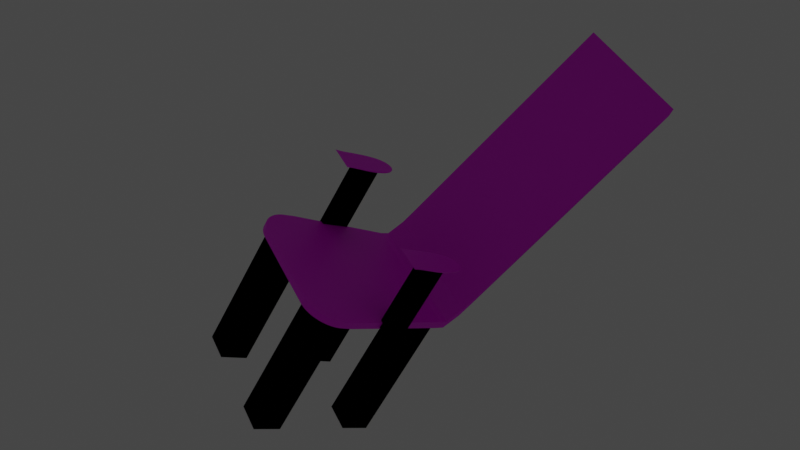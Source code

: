# Source: silla.blend  (saved by Blender 2.90.8; exported with 4.5.12 LTS)
import bpy
from mathutils import Matrix  # noqa: F401  (used for matrix-valued properties, if any)

bpy.ops.wm.read_factory_settings(use_empty=True)
scene = bpy.context.scene
scene.name = 'Scene'

# ---- collections
col_collection = bpy.data.collections.new('Collection'); scene.collection.children.link(col_collection)

# ---- images (referenced by path relative to the original .blend; pixels are not part of the script)
import os
ASSET_DIR = os.environ.get("B2B_ASSET_DIR", "")  # directory of the original .blend (textures are referenced by path, not embedded)
HERE = os.path.dirname(os.path.abspath(__file__))  # packed textures are extracted next to this script under _unpacked/

def load_image(name, relpath, width, height, colorspace="sRGB"):
    """Load a texture the original file referenced (path relative to the .blend, or extracted next to this script)."""
    p = next((c for c in (os.path.join(HERE, relpath), os.path.join(ASSET_DIR, relpath)) if relpath and os.path.exists(c)), "")
    if p:
        img = bpy.data.images.load(p, check_existing=True)
        img.name = name
    else:  # same state as the original file: an image datablock whose file is absent (Cycles renders it pink)
        img = bpy.data.images.new(name, width, height)
        img.source = "FILE"
        img.filepath = "//" + (relpath or name)
    img.colorspace_settings.name = colorspace
    return img
img_wood_tiles_003_basecolor_jpg = load_image('Wood_Tiles_003_basecolor.jpg', 'Wood_Tiles_003_basecolor.jpg', 1024, 1024, 'sRGB')
img_plastic_grill_001_ambientocclusion_jpg = load_image('Plastic_Grill_001_ambientOcclusion.jpg', 'Plastic_Grill_001_ambientOcclusion.jpg', 1024, 1024, 'sRGB')
img_wood_tiles_003_basecolor_jpg_001 = load_image('Wood_Tiles_003_basecolor.jpg.001', 'Wood_Tiles_003_basecolor.jpg', 1024, 1024, 'sRGB')
img_wood_tiles_003_basecolor_jpg_002 = load_image('Wood_Tiles_003_basecolor.jpg.002', 'Wood_Tiles_003_basecolor.jpg', 1024, 1024, 'sRGB')
img_wood_tiles_003_basecolor_jpg_003 = load_image('Wood_Tiles_003_basecolor.jpg.003', 'Wood_Tiles_003_basecolor.jpg', 1024, 1024, 'sRGB')
img_leather_weave_002_basecolor_jpg = load_image('Leather_weave_002_basecolor.jpg', 'Leather_weave_002_basecolor.jpg', 1024, 1024, 'sRGB')

# ---- materials (node trees are filled in below, after node groups)
mat_material_004 = bpy.data.materials.new('Material.004')
mat_material_004.use_transparent_shadow = False
mat_material_009 = bpy.data.materials.new('Material.009')
mat_material_009.use_transparent_shadow = False
mat_material_010 = bpy.data.materials.new('Material.010')
mat_material_010.use_transparent_shadow = False
mat_material_011 = bpy.data.materials.new('Material.011')
mat_material_011.use_transparent_shadow = False
mat_material_008 = bpy.data.materials.new('Material.008')
mat_material_008.use_transparent_shadow = False
mat_material_005 = bpy.data.materials.new('Material.005')
mat_material_005.use_transparent_shadow = False
mat_material_006 = bpy.data.materials.new('Material.006')
mat_material_006.use_transparent_shadow = False
mat_material_007 = bpy.data.materials.new('Material.007')
mat_material_007.use_transparent_shadow = False
mat_piel_001 = bpy.data.materials.new('piel.001')
mat_piel_001.use_transparent_shadow = False

# ---- material node trees
mat_material_004.use_nodes = True; mat_material_004.node_tree.nodes.clear()
_N = mat_material_004.node_tree.nodes; _L = mat_material_004.node_tree.links
n0 = _N.new('ShaderNodeBsdfPrincipled'); n0.name = 'Principled BSDF'; n0.location = (10, 300)
n0.distribution = 'GGX'
n0.subsurface_method = 'BURLEY'
n0.inputs[3].default_value = 1.45
n0.inputs[27].default_value = (0.0, 0.0, 0.0, 1.0)
n0.inputs[28].default_value = 1.0
n1 = _N.new('ShaderNodeOutputMaterial'); n1.name = 'Material Output'; n1.location = (300, 300)
n2 = _N.new('ShaderNodeTexImage'); n2.name = 'Image Texture'; n2.location = (-280, 280)
n2.image = img_wood_tiles_003_basecolor_jpg
_L.new(n0.outputs[0], n1.inputs[0])
_L.new(n2.outputs[0], n0.inputs[0])
n1.is_active_output = True
mat_material_009.use_nodes = True; mat_material_009.node_tree.nodes.clear()
_N = mat_material_009.node_tree.nodes; _L = mat_material_009.node_tree.links
n0 = _N.new('ShaderNodeBsdfPrincipled'); n0.name = 'Principled BSDF'; n0.location = (10, 300)
n0.distribution = 'GGX'
n0.subsurface_method = 'BURLEY'
n0.inputs[3].default_value = 1.45
n0.inputs[27].default_value = (0.0, 0.0, 0.0, 1.0)
n0.inputs[28].default_value = 1.0
n1 = _N.new('ShaderNodeOutputMaterial'); n1.name = 'Material Output'; n1.location = (300, 300)
n2 = _N.new('ShaderNodeTexImage'); n2.name = 'Image Texture'; n2.location = (-280, 280)
n2.image = img_plastic_grill_001_ambientocclusion_jpg
_L.new(n0.outputs[0], n1.inputs[0])
_L.new(n2.outputs[0], n0.inputs[0])
n1.is_active_output = True
mat_material_010.use_nodes = True; mat_material_010.node_tree.nodes.clear()
_N = mat_material_010.node_tree.nodes; _L = mat_material_010.node_tree.links
n0 = _N.new('ShaderNodeBsdfPrincipled'); n0.name = 'Principled BSDF'; n0.location = (10, 300)
n0.distribution = 'GGX'
n0.subsurface_method = 'BURLEY'
n0.inputs[3].default_value = 1.45
n0.inputs[27].default_value = (0.0, 0.0, 0.0, 1.0)
n0.inputs[28].default_value = 1.0
n1 = _N.new('ShaderNodeOutputMaterial'); n1.name = 'Material Output'; n1.location = (300, 300)
n2 = _N.new('ShaderNodeTexImage'); n2.name = 'Image Texture'; n2.location = (-280, 280)
n2.image = img_plastic_grill_001_ambientocclusion_jpg
_L.new(n0.outputs[0], n1.inputs[0])
_L.new(n2.outputs[0], n0.inputs[0])
n1.is_active_output = True
mat_material_011.use_nodes = True; mat_material_011.node_tree.nodes.clear()
_N = mat_material_011.node_tree.nodes; _L = mat_material_011.node_tree.links
n0 = _N.new('ShaderNodeBsdfPrincipled'); n0.name = 'Principled BSDF'; n0.location = (10, 300)
n0.distribution = 'GGX'
n0.subsurface_method = 'BURLEY'
n0.inputs[3].default_value = 1.45
n0.inputs[27].default_value = (0.0, 0.0, 0.0, 1.0)
n0.inputs[28].default_value = 1.0
n1 = _N.new('ShaderNodeOutputMaterial'); n1.name = 'Material Output'; n1.location = (300, 300)
n2 = _N.new('ShaderNodeTexImage'); n2.name = 'Image Texture'; n2.location = (-280, 280)
n2.image = img_plastic_grill_001_ambientocclusion_jpg
_L.new(n0.outputs[0], n1.inputs[0])
_L.new(n2.outputs[0], n0.inputs[0])
n1.is_active_output = True
mat_material_008.use_nodes = True; mat_material_008.node_tree.nodes.clear()
_N = mat_material_008.node_tree.nodes; _L = mat_material_008.node_tree.links
n0 = _N.new('ShaderNodeBsdfPrincipled'); n0.name = 'Principled BSDF'; n0.location = (10, 300)
n0.distribution = 'GGX'
n0.subsurface_method = 'BURLEY'
n0.inputs[3].default_value = 1.45
n0.inputs[27].default_value = (0.0, 0.0, 0.0, 1.0)
n0.inputs[28].default_value = 1.0
n1 = _N.new('ShaderNodeOutputMaterial'); n1.name = 'Material Output'; n1.location = (300, 300)
n2 = _N.new('ShaderNodeTexImage'); n2.name = 'Image Texture'; n2.location = (-280, 280)
n2.image = img_plastic_grill_001_ambientocclusion_jpg
_L.new(n0.outputs[0], n1.inputs[0])
_L.new(n2.outputs[0], n0.inputs[0])
n1.is_active_output = True
mat_material_005.use_nodes = True; mat_material_005.node_tree.nodes.clear()
_N = mat_material_005.node_tree.nodes; _L = mat_material_005.node_tree.links
n0 = _N.new('ShaderNodeBsdfPrincipled'); n0.name = 'Principled BSDF'; n0.location = (10, 300)
n0.distribution = 'GGX'
n0.subsurface_method = 'BURLEY'
n0.inputs[3].default_value = 1.45
n0.inputs[27].default_value = (0.0, 0.0, 0.0, 1.0)
n0.inputs[28].default_value = 1.0
n1 = _N.new('ShaderNodeOutputMaterial'); n1.name = 'Material Output'; n1.location = (300, 300)
n2 = _N.new('ShaderNodeTexImage'); n2.name = 'Image Texture'; n2.location = (-280, 280)
n2.image = img_wood_tiles_003_basecolor_jpg_001
_L.new(n0.outputs[0], n1.inputs[0])
_L.new(n2.outputs[0], n0.inputs[0])
n1.is_active_output = True
mat_material_006.use_nodes = True; mat_material_006.node_tree.nodes.clear()
_N = mat_material_006.node_tree.nodes; _L = mat_material_006.node_tree.links
n0 = _N.new('ShaderNodeBsdfPrincipled'); n0.name = 'Principled BSDF'; n0.location = (10, 300)
n0.distribution = 'GGX'
n0.subsurface_method = 'BURLEY'
n0.inputs[3].default_value = 1.45
n0.inputs[27].default_value = (0.0, 0.0, 0.0, 1.0)
n0.inputs[28].default_value = 1.0
n1 = _N.new('ShaderNodeOutputMaterial'); n1.name = 'Material Output'; n1.location = (300, 300)
n2 = _N.new('ShaderNodeTexImage'); n2.name = 'Image Texture'; n2.location = (-280, 280)
n2.image = img_wood_tiles_003_basecolor_jpg_002
_L.new(n0.outputs[0], n1.inputs[0])
_L.new(n2.outputs[0], n0.inputs[0])
n1.is_active_output = True
mat_material_007.use_nodes = True; mat_material_007.node_tree.nodes.clear()
_N = mat_material_007.node_tree.nodes; _L = mat_material_007.node_tree.links
n0 = _N.new('ShaderNodeBsdfPrincipled'); n0.name = 'Principled BSDF'; n0.location = (10, 300)
n0.distribution = 'GGX'
n0.subsurface_method = 'BURLEY'
n0.inputs[3].default_value = 1.45
n0.inputs[27].default_value = (0.0, 0.0, 0.0, 1.0)
n0.inputs[28].default_value = 1.0
n1 = _N.new('ShaderNodeOutputMaterial'); n1.name = 'Material Output'; n1.location = (300, 300)
n2 = _N.new('ShaderNodeTexImage'); n2.name = 'Image Texture'; n2.location = (-280, 280)
n2.image = img_wood_tiles_003_basecolor_jpg_003
_L.new(n0.outputs[0], n1.inputs[0])
_L.new(n2.outputs[0], n0.inputs[0])
n1.is_active_output = True
mat_piel_001.use_nodes = True; mat_piel_001.node_tree.nodes.clear()
_N = mat_piel_001.node_tree.nodes; _L = mat_piel_001.node_tree.links
n0 = _N.new('ShaderNodeBsdfPrincipled'); n0.name = 'Principled BSDF'; n0.location = (10, 300)
n0.distribution = 'GGX'
n0.subsurface_method = 'BURLEY'
n0.inputs[3].default_value = 1.45
n0.inputs[27].default_value = (0.0, 0.0, 0.0, 1.0)
n0.inputs[28].default_value = 1.0
n1 = _N.new('ShaderNodeOutputMaterial'); n1.name = 'Material Output'; n1.location = (300, 300)
n2 = _N.new('ShaderNodeTexImage'); n2.name = 'Image Texture'; n2.location = (-280, 280)
n2.image = img_leather_weave_002_basecolor_jpg
_L.new(n0.outputs[0], n1.inputs[0])
_L.new(n2.outputs[0], n0.inputs[0])
n1.is_active_output = True

# ---- world
world_world = bpy.data.worlds.new('World'); scene.world = world_world
world_world.use_nodes = True; world_world.node_tree.nodes.clear()
_N = world_world.node_tree.nodes; _L = world_world.node_tree.links
n0 = _N.new('ShaderNodeOutputWorld'); n0.name = 'World Output'; n0.location = (300, 300)
n1 = _N.new('ShaderNodeBackground'); n1.name = 'Background'; n1.location = (10, 300)
n1.inputs[0].default_value = (0.05088, 0.05088, 0.05088, 1.0)
_L.new(n1.outputs[0], n0.inputs[0])
n0.is_active_output = True
world_world.color = (0.05088, 0.05088, 0.05088)
world_world.use_sun_shadow = False
world_world.sun_shadow_jitter_overblur = 0.0

# ---- cameras
cam_camera = bpy.data.cameras.new('Camera')
cam_camera.clip_end = 100.0
cam_camera.ortho_scale = 7.314

# ---- lights
light_light = bpy.data.lights.new('Light', 'POINT')
light_light.transmission_factor = 0.0
light_light.energy = 1000.0
light_light.shadow_soft_size = 0.1
light_light.shadow_maximum_resolution = 0.006
light_light.use_absolute_resolution = True

# ---- meshes
me_cube_001 = bpy.data.meshes.new('Cube.001')
me_cube_001.from_pydata([(-1.0, -1.0, -5.001), (-1.0, -1.0, 4.159), (-1.0, 1.0, -5.001), (-1.0, 1.0, 4.159), (1.0, -1.0, -5.001), (1.0, -1.0, 4.159), (1.0, 1.0, -5.001), (1.0, 1.0, 4.159), (-1.0, 1.0, -5.001), (-1.0, -1.0, -5.001), (-1.0, -1.0, 4.159), (-1.0, 1.0, 4.159), (1.0, 1.0, -5.001), (1.0, 1.0, 4.159), (1.0, -1.0, -5.001), (1.0, -1.0, 4.159), (-1.0, 1.0, -5.001), (-1.0, -1.0, -5.001), (-1.0, -1.0, 4.159), (-1.0, 1.0, 4.159), (1.0, 1.0, -5.001), (1.0, 1.0, 4.159), (1.0, 1.0, -5.001), (1.0, 1.0, 4.159), (-1.0, 1.0, -5.001), (-1.0, -1.0, -5.001), (-1.0, -1.0, 4.159), (-1.0, 1.0, 4.159), (1.0, 1.0, -5.001), (1.0, 1.0, 4.159), (-1.0, -1.0, 4.159), (-1.0, 1.0, 4.159), (1.0, 1.0, 4.159), (1.0, -1.0, 4.159)], [], [(0, 2, 3, 1), (2, 6, 7, 3), (6, 4, 5, 7), (4, 0, 1, 5), (2, 0, 4, 6), (7, 5, 1, 3), (9, 8, 11, 10), (8, 12, 13, 11), (12, 14, 15, 13), (14, 9, 10, 15), (8, 9, 14, 12), (13, 15, 10, 11), (17, 18, 19, 16), (16, 19, 21, 20), (20, 21, 29, 28), (18, 17, 25, 26), (21, 19, 27, 29), (17, 16, 24, 25), (21, 20, 22, 23), (29, 27, 31, 32), (16, 20, 28, 24), (19, 18, 26, 27), (32, 31, 30, 33), (27, 26, 30, 31)])
_uv = me_cube_001.uv_layers.new(name='UVMap')
_uv.uv.foreach_set('vector', [0.3335, -0.1661, 0.3335, 0.1669, 0.6665, 0.1669, 0.6665, -0.1661, 0.3335, 0.1669, 0.3335, 0.5, 0.6665, 0.5, 0.6665, 0.1669, 0.3335, 0.5, 0.3335, 0.8331, 0.6665, 0.8331, 0.6665, 0.5, 0.3335, 0.8331, 0.3335, 1.166, 0.6665, 1.166, 0.6665, 0.8331, 0.000405, 0.5, 0.000405, 0.8331, 0.3335, 0.8331, 0.3335, 0.5, 0.6665, 0.5, 0.6665, 0.8331, 0.9996, 0.8331, 0.9996, 0.5, 0.2026, -0.6896, 0.2026, -0.09478, 0.7974, -0.09478, 0.7974, -0.6896, 0.2026, -0.09478, 0.2026, 0.5, 0.7974, 0.5, 0.7974, -0.09478, 0.2026, 0.5, 0.2026, 1.095, 0.7974, 1.095, 0.7974, 0.5, 0.2026, 1.095, 0.2026, 1.69, 0.7974, 1.69, 0.7974, 1.095, -0.3922, 0.5, -0.3922, 1.095, 0.2026, 1.095, 0.2026, 0.5, 0.7974, 0.5, 0.7974, 1.095, 1.392, 1.095, 1.392, 0.5, 0.2026, -0.6896, 0.7974, -0.6896, 0.7974, -0.09478, 0.2026, -0.09478, 0.2026, -0.09478, 0.7974, -0.09478, 0.7974, 0.5, 0.2026, 0.5, 0.2026, 0.5, 0.7974, 0.5, 0.7974, 0.5, 0.2026, 0.5, 0.7974, -0.6896, 0.2026, -0.6896, 0.2026, -0.6896, 0.7974, -0.6896, 0.7974, 0.5, 0.7974, -0.09478, 0.7974, -0.09478, 0.7974, 0.5, 0.2026, -0.6896, 0.2026, -0.09478, 0.2026, -0.09478, 0.2026, -0.6896, 0.7974, 0.5, 0.2026, 0.5, 0.2026, 0.5, 0.7974, 0.5, 0.7974, 0.5, 0.7974, -0.09478, 0.7974, -0.09478, 0.7974, 0.5, 0.2026, -0.09478, 0.2026, 0.5, 0.2026, 0.5, 0.2026, -0.09478, 0.7974, -0.09478, 0.7974, -0.6896, 0.7974, -0.6896, 0.7974, -0.09478, 0.7974, 0.5, 1.392, 0.5, 1.392, 1.095, 0.7974, 1.095, 0.7974, -0.09478, 0.7974, -0.6896, 0.7974, -0.6896, 0.7974, -0.09478])
me_cube_001.materials.append(mat_material_004)
me_cube_001.use_remesh_fix_poles = True
me_cube_001.use_remesh_preserve_attributes = False
me_cube_001.use_mirror_vertex_groups = False
me_cube_001.update()
me_cube_004 = bpy.data.meshes.new('Cube.004')
me_cube_004.from_pydata([(-1.0, -1.0, -1.0), (-1.0, -1.0, 1.0), (-1.0, 1.0, -1.0), (-1.0, 1.0, 1.0), (1.0, -1.0, -1.0), (1.0, -1.0, 1.0), (1.0, 1.0, -1.0), (1.0, 1.0, 1.0), (-1.0, -1.0, 1.0), (-1.0, 1.0, 1.0), (1.0, 1.0, 1.0), (1.0, -1.0, 1.0), (1.0, -1.0, 4.379), (1.0, 1.0, 4.379), (-1.0, 1.0, 4.379), (-1.0, -1.0, 4.379), (-1.0, -1.0, 1.0), (-1.0, 1.0, 1.0), (1.0, 1.0, 1.0), (1.0, -1.0, 1.0), (1.0, -1.0, 4.379), (-1.0, -1.0, 4.379), (1.0, 1.0, 4.379), (-1.0, 1.0, 4.379), (-1.0, 1.0, -1.0), (-1.0, -1.0, -1.0), (-1.0, -1.0, 1.0), (-1.0, 1.0, 1.0), (1.0, 1.0, -1.0), (1.0, 1.0, 1.0), (1.0, -1.0, -1.0), (1.0, -1.0, 1.0), (-1.0, -1.0, 1.0), (-1.0, 1.0, 1.0), (1.0, 1.0, 1.0), (1.0, -1.0, 1.0), (1.0, -1.0, 4.379), (-1.0, -1.0, 4.379), (1.0, 1.0, 4.379), (-1.0, 1.0, 4.379), (-1.0, -1.0, 1.0), (-1.0, 1.0, 1.0), (1.0, 1.0, 1.0), (1.0, -1.0, 1.0), (1.0, -1.0, 4.379), (-1.0, -1.0, 4.379), (1.0, 1.0, 4.379), (-1.0, 1.0, 4.379)], [], [(0, 2, 3, 1), (2, 6, 7, 3), (6, 4, 5, 7), (4, 0, 1, 5), (2, 0, 4, 6), (7, 10, 9, 3), (18, 17, 16, 19), (5, 11, 10, 7), (3, 9, 8, 1), (1, 8, 11, 5), (15, 21, 20, 12), (16, 15, 12, 19), (18, 13, 14, 17), (19, 12, 13, 18), (17, 14, 15, 16), (22, 20, 21, 23), (14, 23, 21, 15), (12, 20, 22, 13), (13, 22, 23, 14), (25, 26, 27, 24), (24, 27, 29, 28), (28, 29, 31, 30), (30, 31, 26, 25), (24, 28, 30, 25), (29, 27, 33, 34), (42, 43, 40, 41), (31, 29, 34, 35), (27, 26, 32, 33), (26, 31, 35, 32), (37, 36, 44, 45), (40, 43, 36, 37), (42, 41, 39, 38), (43, 42, 38, 36), (41, 40, 37, 39), (46, 47, 45, 44), (39, 37, 45, 47), (36, 38, 46, 44), (38, 39, 47, 46), (10, 11, 35, 34), (8, 9, 33, 32), (11, 8, 32, 35), (9, 10, 34, 33)])
_uv = me_cube_004.uv_layers.new(name='UVMap')
_uv.uv.foreach_set('vector', [0.375, 0.0, 0.375, 0.25, 0.625, 0.25, 0.625, 0.0, 0.375, 0.25, 0.375, 0.5, 0.625, 0.5, 0.625, 0.25, 0.375, 0.5, 0.375, 0.75, 0.625, 0.75, 0.625, 0.5, 0.375, 0.75, 0.375, 1.0, 0.625, 1.0, 0.625, 0.75, 0.125, 0.5, 0.125, 0.75, 0.375, 0.75, 0.375, 0.5, 0.625, 0.5, 0.625, 0.5, 0.625, 0.25, 0.625, 0.25, 0.625, 0.5, 0.875, 0.5, 0.875, 0.75, 0.625, 0.75, 0.625, 0.75, 0.625, 0.75, 0.625, 0.5, 0.625, 0.5, 0.625, 0.25, 0.625, 0.25, 0.625, 0.0, 0.625, 0.0, 0.625, 1.0, 0.625, 1.0, 0.625, 0.75, 0.625, 0.75, 0.875, 0.75, 0.875, 0.75, 0.625, 0.75, 0.625, 0.75, 0.875, 0.75, 0.875, 0.75, 0.625, 0.75, 0.625, 0.75, 0.625, 0.5, 0.625, 0.5, 0.875, 0.5, 0.875, 0.5, 0.625, 0.75, 0.625, 0.75, 0.625, 0.5, 0.625, 0.5, 0.875, 0.5, 0.875, 0.5, 0.875, 0.75, 0.875, 0.75, 0.625, 0.5, 0.625, 0.75, 0.875, 0.75, 0.875, 0.5, 0.875, 0.5, 0.875, 0.5, 0.875, 0.75, 0.875, 0.75, 0.625, 0.75, 0.625, 0.75, 0.625, 0.5, 0.625, 0.5, 0.625, 0.5, 0.625, 0.5, 0.875, 0.5, 0.875, 0.5, 0.375, 0.0, 0.625, 0.0, 0.625, 0.25, 0.375, 0.25, 0.375, 0.25, 0.625, 0.25, 0.625, 0.5, 0.375, 0.5, 0.375, 0.5, 0.625, 0.5, 0.625, 0.75, 0.375, 0.75, 0.375, 0.75, 0.625, 0.75, 0.625, 1.0, 0.375, 1.0, 0.125, 0.5, 0.375, 0.5, 0.375, 0.75, 0.125, 0.75, 0.625, 0.5, 0.625, 0.25, 0.625, 0.25, 0.625, 0.5, 0.625, 0.5, 0.625, 0.75, 0.875, 0.75, 0.875, 0.5, 0.625, 0.75, 0.625, 0.5, 0.625, 0.5, 0.625, 0.75, 0.625, 0.25, 0.625, 0.0, 0.625, 0.0, 0.625, 0.25, 0.625, 1.0, 0.625, 0.75, 0.625, 0.75, 0.625, 1.0, 0.875, 0.75, 0.625, 0.75, 0.625, 0.75, 0.875, 0.75, 0.875, 0.75, 0.625, 0.75, 0.625, 0.75, 0.875, 0.75, 0.625, 0.5, 0.875, 0.5, 0.875, 0.5, 0.625, 0.5, 0.625, 0.75, 0.625, 0.5, 0.625, 0.5, 0.625, 0.75, 0.875, 0.5, 0.875, 0.75, 0.875, 0.75, 0.875, 0.5, 0.625, 0.5, 0.875, 0.5, 0.875, 0.75, 0.625, 0.75, 0.875, 0.5, 0.875, 0.75, 0.875, 0.75, 0.875, 0.5, 0.625, 0.75, 0.625, 0.5, 0.625, 0.5, 0.625, 0.75, 0.625, 0.5, 0.875, 0.5, 0.875, 0.5, 0.625, 0.5, 0.625, 0.5, 0.625, 0.75, 0.625, 0.75, 0.625, 0.5, 0.625, 0.0, 0.625, 0.25, 0.625, 0.25, 0.625, 0.0, 0.625, 0.75, 0.625, 1.0, 0.625, 1.0, 0.625, 0.75, 0.625, 0.25, 0.625, 0.5, 0.625, 0.5, 0.625, 0.25])
me_cube_004.materials.append(mat_material_009)
me_cube_004.use_remesh_fix_poles = True
me_cube_004.use_remesh_preserve_attributes = False
me_cube_004.use_mirror_vertex_groups = False
me_cube_004.update()
me_cube_006 = bpy.data.meshes.new('Cube.006')
me_cube_006.from_pydata([(-1.0, -1.0, -1.0), (-1.0, -1.0, 1.0), (-1.0, 1.0, -1.0), (-1.0, 1.0, 1.0), (1.0, -1.0, -1.0), (1.0, -1.0, 1.0), (1.0, 1.0, -1.0), (1.0, 1.0, 1.0), (-1.0, -1.0, 1.0), (-1.0, 1.0, 1.0), (1.0, 1.0, 1.0), (1.0, -1.0, 1.0), (1.0, -1.0, 4.379), (1.0, 1.0, 4.379), (-1.0, 1.0, 4.379), (-1.0, -1.0, 4.379), (-1.0, -1.0, 1.0), (-1.0, 1.0, 1.0), (1.0, 1.0, 1.0), (1.0, -1.0, 1.0), (1.0, -1.0, 4.379), (-1.0, -1.0, 4.379), (1.0, 1.0, 4.379), (-1.0, 1.0, 4.379), (-1.0, 1.0, -1.0), (-1.0, -1.0, -1.0), (-1.0, -1.0, 1.0), (-1.0, 1.0, 1.0), (1.0, 1.0, -1.0), (1.0, 1.0, 1.0), (1.0, -1.0, -1.0), (1.0, -1.0, 1.0), (-1.0, -1.0, 1.0), (-1.0, 1.0, 1.0), (1.0, 1.0, 1.0), (1.0, -1.0, 1.0), (1.0, -1.0, 4.379), (-1.0, -1.0, 4.379), (1.0, 1.0, 4.379), (-1.0, 1.0, 4.379), (-1.0, -1.0, 1.0), (-1.0, 1.0, 1.0), (1.0, 1.0, 1.0), (1.0, -1.0, 1.0), (1.0, -1.0, 4.379), (-1.0, -1.0, 4.379), (1.0, 1.0, 4.379), (-1.0, 1.0, 4.379)], [], [(0, 2, 3, 1), (2, 6, 7, 3), (6, 4, 5, 7), (4, 0, 1, 5), (2, 0, 4, 6), (7, 10, 9, 3), (18, 17, 16, 19), (5, 11, 10, 7), (3, 9, 8, 1), (1, 8, 11, 5), (15, 21, 20, 12), (16, 15, 12, 19), (18, 13, 14, 17), (19, 12, 13, 18), (17, 14, 15, 16), (22, 20, 21, 23), (14, 23, 21, 15), (12, 20, 22, 13), (13, 22, 23, 14), (25, 26, 27, 24), (24, 27, 29, 28), (28, 29, 31, 30), (30, 31, 26, 25), (24, 28, 30, 25), (29, 27, 33, 34), (42, 43, 40, 41), (31, 29, 34, 35), (27, 26, 32, 33), (26, 31, 35, 32), (37, 36, 44, 45), (40, 43, 36, 37), (42, 41, 39, 38), (43, 42, 38, 36), (41, 40, 37, 39), (46, 47, 45, 44), (39, 37, 45, 47), (36, 38, 46, 44), (38, 39, 47, 46), (10, 11, 35, 34), (8, 9, 33, 32), (11, 8, 32, 35), (9, 10, 34, 33)])
_uv = me_cube_006.uv_layers.new(name='UVMap')
_uv.uv.foreach_set('vector', [0.375, 0.0, 0.375, 0.25, 0.625, 0.25, 0.625, 0.0, 0.375, 0.25, 0.375, 0.5, 0.625, 0.5, 0.625, 0.25, 0.375, 0.5, 0.375, 0.75, 0.625, 0.75, 0.625, 0.5, 0.375, 0.75, 0.375, 1.0, 0.625, 1.0, 0.625, 0.75, 0.125, 0.5, 0.125, 0.75, 0.375, 0.75, 0.375, 0.5, 0.625, 0.5, 0.625, 0.5, 0.625, 0.25, 0.625, 0.25, 0.625, 0.5, 0.875, 0.5, 0.875, 0.75, 0.625, 0.75, 0.625, 0.75, 0.625, 0.75, 0.625, 0.5, 0.625, 0.5, 0.625, 0.25, 0.625, 0.25, 0.625, 0.0, 0.625, 0.0, 0.625, 1.0, 0.625, 1.0, 0.625, 0.75, 0.625, 0.75, 0.875, 0.75, 0.875, 0.75, 0.625, 0.75, 0.625, 0.75, 0.875, 0.75, 0.875, 0.75, 0.625, 0.75, 0.625, 0.75, 0.625, 0.5, 0.625, 0.5, 0.875, 0.5, 0.875, 0.5, 0.625, 0.75, 0.625, 0.75, 0.625, 0.5, 0.625, 0.5, 0.875, 0.5, 0.875, 0.5, 0.875, 0.75, 0.875, 0.75, 0.625, 0.5, 0.625, 0.75, 0.875, 0.75, 0.875, 0.5, 0.875, 0.5, 0.875, 0.5, 0.875, 0.75, 0.875, 0.75, 0.625, 0.75, 0.625, 0.75, 0.625, 0.5, 0.625, 0.5, 0.625, 0.5, 0.625, 0.5, 0.875, 0.5, 0.875, 0.5, 0.375, 0.0, 0.625, 0.0, 0.625, 0.25, 0.375, 0.25, 0.375, 0.25, 0.625, 0.25, 0.625, 0.5, 0.375, 0.5, 0.375, 0.5, 0.625, 0.5, 0.625, 0.75, 0.375, 0.75, 0.375, 0.75, 0.625, 0.75, 0.625, 1.0, 0.375, 1.0, 0.125, 0.5, 0.375, 0.5, 0.375, 0.75, 0.125, 0.75, 0.625, 0.5, 0.625, 0.25, 0.625, 0.25, 0.625, 0.5, 0.625, 0.5, 0.625, 0.75, 0.875, 0.75, 0.875, 0.5, 0.625, 0.75, 0.625, 0.5, 0.625, 0.5, 0.625, 0.75, 0.625, 0.25, 0.625, 0.0, 0.625, 0.0, 0.625, 0.25, 0.625, 1.0, 0.625, 0.75, 0.625, 0.75, 0.625, 1.0, 0.875, 0.75, 0.625, 0.75, 0.625, 0.75, 0.875, 0.75, 0.875, 0.75, 0.625, 0.75, 0.625, 0.75, 0.875, 0.75, 0.625, 0.5, 0.875, 0.5, 0.875, 0.5, 0.625, 0.5, 0.625, 0.75, 0.625, 0.5, 0.625, 0.5, 0.625, 0.75, 0.875, 0.5, 0.875, 0.75, 0.875, 0.75, 0.875, 0.5, 0.625, 0.5, 0.875, 0.5, 0.875, 0.75, 0.625, 0.75, 0.875, 0.5, 0.875, 0.75, 0.875, 0.75, 0.875, 0.5, 0.625, 0.75, 0.625, 0.5, 0.625, 0.5, 0.625, 0.75, 0.625, 0.5, 0.875, 0.5, 0.875, 0.5, 0.625, 0.5, 0.625, 0.5, 0.625, 0.75, 0.625, 0.75, 0.625, 0.5, 0.625, 0.0, 0.625, 0.25, 0.625, 0.25, 0.625, 0.0, 0.625, 0.75, 0.625, 1.0, 0.625, 1.0, 0.625, 0.75, 0.625, 0.25, 0.625, 0.5, 0.625, 0.5, 0.625, 0.25])
me_cube_006.materials.append(mat_material_010)
me_cube_006.use_remesh_fix_poles = True
me_cube_006.use_remesh_preserve_attributes = False
me_cube_006.use_mirror_vertex_groups = False
me_cube_006.update()
me_cube_007 = bpy.data.meshes.new('Cube.007')
me_cube_007.from_pydata([(-1.0, -2.018, 0.2585), (-1.0, -2.018, 0.4966), (-1.0, 2.357, 0.2585), (-1.0, 2.357, 0.4966), (1.0, -2.018, 0.2585), (1.0, -2.018, 0.4966), (1.0, 2.357, 0.2585), (1.0, 2.357, 0.4966), (-1.0, -2.018, 0.4966), (1.0, -2.018, 0.4966), (-1.0, -2.018, 0.4966), (-1.0, 2.357, 0.4966), (1.0, 2.357, 0.4966), (1.0, -2.018, 0.4966)], [], [(0, 1, 3, 2), (2, 3, 7, 6), (6, 7, 5, 4), (4, 5, 1, 0), (2, 6, 4, 0), (3, 1, 10, 11), (5, 1, 8, 9), (12, 11, 10, 13), (1, 5, 13, 10), (7, 3, 11, 12), (5, 7, 12, 13)])
_uv = me_cube_007.uv_layers.new(name='UVMap')
_uv.uv.foreach_set('vector', [0.375, 0.0, 0.625, 0.0, 0.625, 0.25, 0.375, 0.25, 0.375, 0.25, 0.625, 0.25, 0.625, 0.5, 0.375, 0.5, 0.375, 0.5, 0.625, 0.5, 0.625, 0.75, 0.375, 0.75, 0.375, 0.75, 0.625, 0.75, 0.625, 1.0, 0.375, 1.0, 0.125, 0.5, 0.375, 0.5, 0.375, 0.75, 0.125, 0.75, 0.625, 0.25, 0.625, 0.0, 0.625, 0.0, 0.625, 0.25, 0.625, 0.75, 0.625, 1.0, 0.625, 1.0, 0.625, 0.75, 0.625, 0.5, 0.875, 0.5, 0.875, 0.75, 0.625, 0.75, 0.625, 1.0, 0.625, 0.75, 0.625, 0.75, 0.625, 1.0, 0.625, 0.5, 0.625, 0.25, 0.625, 0.25, 0.625, 0.5, 0.625, 0.75, 0.625, 0.5, 0.625, 0.5, 0.625, 0.75])
me_cube_007.materials.append(mat_material_011)
me_cube_007.use_remesh_fix_poles = True
me_cube_007.use_remesh_preserve_attributes = False
me_cube_007.use_mirror_vertex_groups = False
me_cube_007.update()
me_cube_009 = bpy.data.meshes.new('Cube.009')
me_cube_009.from_pydata([(-1.0, -2.018, 0.2585), (-1.0, -2.018, 0.4966), (-1.0, 2.357, 0.2585), (-1.0, 2.357, 0.4966), (1.0, -2.018, 0.2585), (1.0, -2.018, 0.4966), (1.0, 2.357, 0.2585), (1.0, 2.357, 0.4966), (-1.0, -2.018, 0.4966), (1.0, -2.018, 0.4966), (-1.0, -2.018, 0.4966), (-1.0, 2.357, 0.4966), (1.0, 2.357, 0.4966), (1.0, -2.018, 0.4966)], [], [(0, 1, 3, 2), (2, 3, 7, 6), (6, 7, 5, 4), (4, 5, 1, 0), (2, 6, 4, 0), (3, 1, 10, 11), (5, 1, 8, 9), (12, 11, 10, 13), (1, 5, 13, 10), (7, 3, 11, 12), (5, 7, 12, 13)])
_uv = me_cube_009.uv_layers.new(name='UVMap')
_uv.uv.foreach_set('vector', [0.375, 0.0, 0.625, 0.0, 0.625, 0.25, 0.375, 0.25, 0.375, 0.25, 0.625, 0.25, 0.625, 0.5, 0.375, 0.5, 0.375, 0.5, 0.625, 0.5, 0.625, 0.75, 0.375, 0.75, 0.375, 0.75, 0.625, 0.75, 0.625, 1.0, 0.375, 1.0, 0.125, 0.5, 0.375, 0.5, 0.375, 0.75, 0.125, 0.75, 0.625, 0.25, 0.625, 0.0, 0.625, 0.0, 0.625, 0.25, 0.625, 0.75, 0.625, 1.0, 0.625, 1.0, 0.625, 0.75, 0.625, 0.5, 0.875, 0.5, 0.875, 0.75, 0.625, 0.75, 0.625, 1.0, 0.625, 0.75, 0.625, 0.75, 0.625, 1.0, 0.625, 0.5, 0.625, 0.25, 0.625, 0.25, 0.625, 0.5, 0.625, 0.75, 0.625, 0.5, 0.625, 0.5, 0.625, 0.75])
me_cube_009.materials.append(mat_material_008)
me_cube_009.use_remesh_fix_poles = True
me_cube_009.use_remesh_preserve_attributes = False
me_cube_009.use_mirror_vertex_groups = False
me_cube_009.update()
me_cube_008 = bpy.data.meshes.new('Cube.008')
me_cube_008.from_pydata([(-1.0, -1.0, -5.001), (-1.0, -1.0, 4.159), (-1.0, 1.0, -5.001), (-1.0, 1.0, 4.159), (1.0, -1.0, -5.001), (1.0, -1.0, 4.159), (1.0, 1.0, -5.001), (1.0, 1.0, 4.159), (-1.0, 1.0, -5.001), (-1.0, -1.0, -5.001), (-1.0, -1.0, 4.159), (-1.0, 1.0, 4.159), (1.0, 1.0, -5.001), (1.0, 1.0, 4.159), (1.0, -1.0, -5.001), (1.0, -1.0, 4.159), (-1.0, 1.0, -5.001), (-1.0, -1.0, -5.001), (-1.0, -1.0, 4.159), (-1.0, 1.0, 4.159), (1.0, 1.0, -5.001), (1.0, 1.0, 4.159), (1.0, 1.0, -5.001), (1.0, 1.0, 4.159), (-1.0, 1.0, -5.001), (-1.0, -1.0, -5.001), (-1.0, -1.0, 4.159), (-1.0, 1.0, 4.159), (1.0, 1.0, -5.001), (1.0, 1.0, 4.159), (-1.0, -1.0, 4.159), (-1.0, 1.0, 4.159), (1.0, 1.0, 4.159), (1.0, -1.0, 4.159)], [], [(0, 2, 3, 1), (2, 6, 7, 3), (6, 4, 5, 7), (4, 0, 1, 5), (2, 0, 4, 6), (7, 5, 1, 3), (9, 8, 11, 10), (8, 12, 13, 11), (12, 14, 15, 13), (14, 9, 10, 15), (8, 9, 14, 12), (13, 15, 10, 11), (17, 18, 19, 16), (16, 19, 21, 20), (20, 21, 29, 28), (18, 17, 25, 26), (21, 19, 27, 29), (17, 16, 24, 25), (21, 20, 22, 23), (29, 27, 31, 32), (16, 20, 28, 24), (19, 18, 26, 27), (32, 31, 30, 33), (27, 26, 30, 31)])
_uv = me_cube_008.uv_layers.new(name='UVMap')
_uv.uv.foreach_set('vector', [0.3335, -0.1661, 0.3335, 0.1669, 0.6665, 0.1669, 0.6665, -0.1661, 0.3335, 0.1669, 0.3335, 0.5, 0.6665, 0.5, 0.6665, 0.1669, 0.3335, 0.5, 0.3335, 0.8331, 0.6665, 0.8331, 0.6665, 0.5, 0.3335, 0.8331, 0.3335, 1.166, 0.6665, 1.166, 0.6665, 0.8331, 0.000405, 0.5, 0.000405, 0.8331, 0.3335, 0.8331, 0.3335, 0.5, 0.6665, 0.5, 0.6665, 0.8331, 0.9996, 0.8331, 0.9996, 0.5, 0.2026, -0.6896, 0.2026, -0.09478, 0.7974, -0.09478, 0.7974, -0.6896, 0.2026, -0.09478, 0.2026, 0.5, 0.7974, 0.5, 0.7974, -0.09478, 0.2026, 0.5, 0.2026, 1.095, 0.7974, 1.095, 0.7974, 0.5, 0.2026, 1.095, 0.2026, 1.69, 0.7974, 1.69, 0.7974, 1.095, -0.3922, 0.5, -0.3922, 1.095, 0.2026, 1.095, 0.2026, 0.5, 0.7974, 0.5, 0.7974, 1.095, 1.392, 1.095, 1.392, 0.5, 0.2026, -0.6896, 0.7974, -0.6896, 0.7974, -0.09478, 0.2026, -0.09478, 0.2026, -0.09478, 0.7974, -0.09478, 0.7974, 0.5, 0.2026, 0.5, 0.2026, 0.5, 0.7974, 0.5, 0.7974, 0.5, 0.2026, 0.5, 0.7974, -0.6896, 0.2026, -0.6896, 0.2026, -0.6896, 0.7974, -0.6896, 0.7974, 0.5, 0.7974, -0.09478, 0.7974, -0.09478, 0.7974, 0.5, 0.2026, -0.6896, 0.2026, -0.09478, 0.2026, -0.09478, 0.2026, -0.6896, 0.7974, 0.5, 0.2026, 0.5, 0.2026, 0.5, 0.7974, 0.5, 0.7974, 0.5, 0.7974, -0.09478, 0.7974, -0.09478, 0.7974, 0.5, 0.2026, -0.09478, 0.2026, 0.5, 0.2026, 0.5, 0.2026, -0.09478, 0.7974, -0.09478, 0.7974, -0.6896, 0.7974, -0.6896, 0.7974, -0.09478, 0.7974, 0.5, 1.392, 0.5, 1.392, 1.095, 0.7974, 1.095, 0.7974, -0.09478, 0.7974, -0.6896, 0.7974, -0.6896, 0.7974, -0.09478])
me_cube_008.materials.append(mat_material_005)
me_cube_008.use_remesh_fix_poles = True
me_cube_008.use_remesh_preserve_attributes = False
me_cube_008.use_mirror_vertex_groups = False
me_cube_008.update()
me_cube_010 = bpy.data.meshes.new('Cube.010')
me_cube_010.from_pydata([(-1.0, -1.0, -5.001), (-1.0, -1.0, 4.159), (-1.0, 1.0, -5.001), (-1.0, 1.0, 4.159), (1.0, -1.0, -5.001), (1.0, -1.0, 4.159), (1.0, 1.0, -5.001), (1.0, 1.0, 4.159), (-1.0, 1.0, -5.001), (-1.0, -1.0, -5.001), (-1.0, -1.0, 4.159), (-1.0, 1.0, 4.159), (1.0, 1.0, -5.001), (1.0, 1.0, 4.159), (1.0, -1.0, -5.001), (1.0, -1.0, 4.159), (-1.0, 1.0, -5.001), (-1.0, -1.0, -5.001), (-1.0, -1.0, 4.159), (-1.0, 1.0, 4.159), (1.0, 1.0, -5.001), (1.0, 1.0, 4.159), (1.0, 1.0, -5.001), (1.0, 1.0, 4.159), (-1.0, 1.0, -5.001), (-1.0, -1.0, -5.001), (-1.0, -1.0, 4.159), (-1.0, 1.0, 4.159), (1.0, 1.0, -5.001), (1.0, 1.0, 4.159), (-1.0, -1.0, 4.159), (-1.0, 1.0, 4.159), (1.0, 1.0, 4.159), (1.0, -1.0, 4.159)], [], [(0, 2, 3, 1), (2, 6, 7, 3), (6, 4, 5, 7), (4, 0, 1, 5), (2, 0, 4, 6), (7, 5, 1, 3), (9, 8, 11, 10), (8, 12, 13, 11), (12, 14, 15, 13), (14, 9, 10, 15), (8, 9, 14, 12), (13, 15, 10, 11), (17, 18, 19, 16), (16, 19, 21, 20), (20, 21, 29, 28), (18, 17, 25, 26), (21, 19, 27, 29), (17, 16, 24, 25), (21, 20, 22, 23), (29, 27, 31, 32), (16, 20, 28, 24), (19, 18, 26, 27), (32, 31, 30, 33), (27, 26, 30, 31)])
_uv = me_cube_010.uv_layers.new(name='UVMap')
_uv.uv.foreach_set('vector', [0.3335, -0.1661, 0.3335, 0.1669, 0.6665, 0.1669, 0.6665, -0.1661, 0.3335, 0.1669, 0.3335, 0.5, 0.6665, 0.5, 0.6665, 0.1669, 0.3335, 0.5, 0.3335, 0.8331, 0.6665, 0.8331, 0.6665, 0.5, 0.3335, 0.8331, 0.3335, 1.166, 0.6665, 1.166, 0.6665, 0.8331, 0.000405, 0.5, 0.000405, 0.8331, 0.3335, 0.8331, 0.3335, 0.5, 0.6665, 0.5, 0.6665, 0.8331, 0.9996, 0.8331, 0.9996, 0.5, 0.2026, -0.6896, 0.2026, -0.09478, 0.7974, -0.09478, 0.7974, -0.6896, 0.2026, -0.09478, 0.2026, 0.5, 0.7974, 0.5, 0.7974, -0.09478, 0.2026, 0.5, 0.2026, 1.095, 0.7974, 1.095, 0.7974, 0.5, 0.2026, 1.095, 0.2026, 1.69, 0.7974, 1.69, 0.7974, 1.095, -0.3922, 0.5, -0.3922, 1.095, 0.2026, 1.095, 0.2026, 0.5, 0.7974, 0.5, 0.7974, 1.095, 1.392, 1.095, 1.392, 0.5, 0.2026, -0.6896, 0.7974, -0.6896, 0.7974, -0.09478, 0.2026, -0.09478, 0.2026, -0.09478, 0.7974, -0.09478, 0.7974, 0.5, 0.2026, 0.5, 0.2026, 0.5, 0.7974, 0.5, 0.7974, 0.5, 0.2026, 0.5, 0.7974, -0.6896, 0.2026, -0.6896, 0.2026, -0.6896, 0.7974, -0.6896, 0.7974, 0.5, 0.7974, -0.09478, 0.7974, -0.09478, 0.7974, 0.5, 0.2026, -0.6896, 0.2026, -0.09478, 0.2026, -0.09478, 0.2026, -0.6896, 0.7974, 0.5, 0.2026, 0.5, 0.2026, 0.5, 0.7974, 0.5, 0.7974, 0.5, 0.7974, -0.09478, 0.7974, -0.09478, 0.7974, 0.5, 0.2026, -0.09478, 0.2026, 0.5, 0.2026, 0.5, 0.2026, -0.09478, 0.7974, -0.09478, 0.7974, -0.6896, 0.7974, -0.6896, 0.7974, -0.09478, 0.7974, 0.5, 1.392, 0.5, 1.392, 1.095, 0.7974, 1.095, 0.7974, -0.09478, 0.7974, -0.6896, 0.7974, -0.6896, 0.7974, -0.09478])
me_cube_010.materials.append(mat_material_006)
me_cube_010.use_remesh_fix_poles = True
me_cube_010.use_remesh_preserve_attributes = False
me_cube_010.use_mirror_vertex_groups = False
me_cube_010.update()
me_cube_011 = bpy.data.meshes.new('Cube.011')
me_cube_011.from_pydata([(-1.0, -1.0, -5.001), (-1.0, -1.0, 4.159), (-1.0, 1.0, -5.001), (-1.0, 1.0, 4.159), (1.0, -1.0, -5.001), (1.0, -1.0, 4.159), (1.0, 1.0, -5.001), (1.0, 1.0, 4.159), (-1.0, 1.0, -5.001), (-1.0, -1.0, -5.001), (-1.0, -1.0, 4.159), (-1.0, 1.0, 4.159), (1.0, 1.0, -5.001), (1.0, 1.0, 4.159), (1.0, -1.0, -5.001), (1.0, -1.0, 4.159), (-1.0, 1.0, -5.001), (-1.0, -1.0, -5.001), (-1.0, -1.0, 4.159), (-1.0, 1.0, 4.159), (1.0, 1.0, -5.001), (1.0, 1.0, 4.159), (1.0, 1.0, -5.001), (1.0, 1.0, 4.159), (-1.0, 1.0, -5.001), (-1.0, -1.0, -5.001), (-1.0, -1.0, 4.159), (-1.0, 1.0, 4.159), (1.0, 1.0, -5.001), (1.0, 1.0, 4.159), (-1.0, -1.0, 4.159), (-1.0, 1.0, 4.159), (1.0, 1.0, 4.159), (1.0, -1.0, 4.159)], [], [(0, 2, 3, 1), (2, 6, 7, 3), (6, 4, 5, 7), (4, 0, 1, 5), (2, 0, 4, 6), (7, 5, 1, 3), (9, 8, 11, 10), (8, 12, 13, 11), (12, 14, 15, 13), (14, 9, 10, 15), (8, 9, 14, 12), (13, 15, 10, 11), (17, 18, 19, 16), (16, 19, 21, 20), (20, 21, 29, 28), (18, 17, 25, 26), (21, 19, 27, 29), (17, 16, 24, 25), (21, 20, 22, 23), (29, 27, 31, 32), (16, 20, 28, 24), (19, 18, 26, 27), (32, 31, 30, 33), (27, 26, 30, 31)])
_uv = me_cube_011.uv_layers.new(name='UVMap')
_uv.uv.foreach_set('vector', [0.3335, -0.1661, 0.3335, 0.1669, 0.6665, 0.1669, 0.6665, -0.1661, 0.3335, 0.1669, 0.3335, 0.5, 0.6665, 0.5, 0.6665, 0.1669, 0.3335, 0.5, 0.3335, 0.8331, 0.6665, 0.8331, 0.6665, 0.5, 0.3335, 0.8331, 0.3335, 1.166, 0.6665, 1.166, 0.6665, 0.8331, 0.000405, 0.5, 0.000405, 0.8331, 0.3335, 0.8331, 0.3335, 0.5, 0.6665, 0.5, 0.6665, 0.8331, 0.9996, 0.8331, 0.9996, 0.5, 0.2026, -0.6896, 0.2026, -0.09478, 0.7974, -0.09478, 0.7974, -0.6896, 0.2026, -0.09478, 0.2026, 0.5, 0.7974, 0.5, 0.7974, -0.09478, 0.2026, 0.5, 0.2026, 1.095, 0.7974, 1.095, 0.7974, 0.5, 0.2026, 1.095, 0.2026, 1.69, 0.7974, 1.69, 0.7974, 1.095, -0.3922, 0.5, -0.3922, 1.095, 0.2026, 1.095, 0.2026, 0.5, 0.7974, 0.5, 0.7974, 1.095, 1.392, 1.095, 1.392, 0.5, 0.2026, -0.6896, 0.7974, -0.6896, 0.7974, -0.09478, 0.2026, -0.09478, 0.2026, -0.09478, 0.7974, -0.09478, 0.7974, 0.5, 0.2026, 0.5, 0.2026, 0.5, 0.7974, 0.5, 0.7974, 0.5, 0.2026, 0.5, 0.7974, -0.6896, 0.2026, -0.6896, 0.2026, -0.6896, 0.7974, -0.6896, 0.7974, 0.5, 0.7974, -0.09478, 0.7974, -0.09478, 0.7974, 0.5, 0.2026, -0.6896, 0.2026, -0.09478, 0.2026, -0.09478, 0.2026, -0.6896, 0.7974, 0.5, 0.2026, 0.5, 0.2026, 0.5, 0.7974, 0.5, 0.7974, 0.5, 0.7974, -0.09478, 0.7974, -0.09478, 0.7974, 0.5, 0.2026, -0.09478, 0.2026, 0.5, 0.2026, 0.5, 0.2026, -0.09478, 0.7974, -0.09478, 0.7974, -0.6896, 0.7974, -0.6896, 0.7974, -0.09478, 0.7974, 0.5, 1.392, 0.5, 1.392, 1.095, 0.7974, 1.095, 0.7974, -0.09478, 0.7974, -0.6896, 0.7974, -0.6896, 0.7974, -0.09478])
me_cube_011.materials.append(mat_material_007)
me_cube_011.use_remesh_fix_poles = True
me_cube_011.use_remesh_preserve_attributes = False
me_cube_011.use_mirror_vertex_groups = False
me_cube_011.update()
me_cube_005 = bpy.data.meshes.new('Cube.005')
me_cube_005.from_pydata([(-1.0, 1.0, -1.0), (-1.0, 1.0, 1.0), (1.0, 1.0, -1.0), (1.0, 1.0, 1.0), (-1.0, 1.0, -1.0), (-1.0, 1.0, 1.0), (1.0, 1.0, -1.0), (1.0, 1.0, 1.0), (-0.9993, 1.146, 3.358), (-0.9993, 1.146, 5.358), (1.001, 1.146, 3.358), (1.001, 1.146, 5.358), (-0.9993, 1.146, 5.358), (-0.9993, 1.146, 3.358), (1.001, 1.146, 3.358), (1.001, 1.146, 5.358), (-0.954, 2.265, 63.74), (-0.954, 2.265, 61.74), (1.046, 2.265, 61.74), (1.046, 2.265, 63.74), (-0.5908, -1.0, -1.0), (-1.0, -0.5908, -1.0), (-0.6265, -0.9984, -1.0), (-0.6618, -0.9938, -1.0), (-0.6967, -0.9861, -1.0), (-0.7307, -0.9753, -1.0), (-0.7637, -0.9617, -1.0), (-0.7954, -0.9452, -1.0), (-0.8255, -0.926, -1.0), (-0.8538, -0.9043, -1.0), (-0.8801, -0.8801, -1.0), (-0.9043, -0.8538, -1.0), (-0.926, -0.8255, -1.0), (-0.9452, -0.7954, -1.0), (-0.9617, -0.7637, -1.0), (-0.9753, -0.7307, -1.0), (-0.9861, -0.6967, -1.0), (-0.9938, -0.6618, -1.0), (-0.9984, -0.6265, -1.0), (-1.0, -0.5908, 1.0), (-0.5908, -1.0, 1.0), (-0.9984, -0.6265, 1.0), (-0.9938, -0.6618, 1.0), (-0.9861, -0.6967, 1.0), (-0.9753, -0.7307, 1.0), (-0.9617, -0.7637, 1.0), (-0.9452, -0.7954, 1.0), (-0.926, -0.8255, 1.0), (-0.9043, -0.8538, 1.0), (-0.8801, -0.8801, 1.0), (-0.8538, -0.9043, 1.0), (-0.8255, -0.926, 1.0), (-0.7954, -0.9452, 1.0), (-0.7637, -0.9617, 1.0), (-0.7307, -0.9753, 1.0), (-0.6967, -0.9861, 1.0), (-0.6618, -0.9938, 1.0), (-0.6265, -0.9984, 1.0), (1.0, -0.5908, -1.0), (0.5908, -1.0, -1.0), (0.9984, -0.6265, -1.0), (0.9938, -0.6618, -1.0), (0.9861, -0.6967, -1.0), (0.9753, -0.7307, -1.0), (0.9617, -0.7637, -1.0), (0.9452, -0.7954, -1.0), (0.926, -0.8255, -1.0), (0.9043, -0.8538, -1.0), (0.8801, -0.8801, -1.0), (0.8538, -0.9043, -1.0), (0.8255, -0.926, -1.0), (0.7954, -0.9452, -1.0), (0.7637, -0.9617, -1.0), (0.7307, -0.9753, -1.0), (0.6967, -0.9861, -1.0), (0.6618, -0.9938, -1.0), (0.6265, -0.9984, -1.0), (0.5908, -1.0, 1.0), (1.0, -0.5908, 1.0), (0.6265, -0.9984, 1.0), (0.6618, -0.9938, 1.0), (0.6967, -0.9861, 1.0), (0.7307, -0.9753, 1.0), (0.7637, -0.9617, 1.0), (0.7954, -0.9452, 1.0), (0.8255, -0.926, 1.0), (0.8538, -0.9043, 1.0), (0.8801, -0.8801, 1.0), (0.9043, -0.8538, 1.0), (0.926, -0.8255, 1.0), (0.9452, -0.7954, 1.0), (0.9617, -0.7637, 1.0), (0.9753, -0.7307, 1.0), (0.9861, -0.6967, 1.0), (0.9938, -0.6618, 1.0), (0.9984, -0.6265, 1.0), (-0.954, 2.265, 63.74), (-0.954, 2.265, 61.74), (1.046, 2.265, 61.74), (1.046, 2.265, 63.74), (-0.954, 2.265, 63.74), (-0.954, 2.265, 61.74), (1.046, 2.265, 61.74), (1.046, 2.265, 63.74), (-0.954, 2.265, 63.74), (-0.954, 2.265, 61.74), (1.046, 2.265, 61.74), (1.046, 2.265, 63.74), (-0.954, 2.265, 63.74), (-0.954, 2.265, 61.74), (1.046, 2.265, 61.74), (1.046, 2.265, 63.74), (-0.954, 2.265, 63.74), (-0.954, 2.265, 61.74), (1.046, 2.265, 61.74), (1.046, 2.265, 63.74)], [], [(59, 77, 40, 20), (3, 2, 6, 7), (3, 1, 39, 41, 42, 43, 44, 45, 46, 47, 48, 49, 50, 51, 52, 53, 54, 55, 56, 57, 40, 77, 79, 80, 81, 82, 83, 84, 85, 86, 87, 88, 89, 90, 91, 92, 93, 94, 95, 78), (21, 39, 1, 0), (2, 3, 78, 58), (7, 6, 10, 11), (2, 0, 4, 6), (1, 3, 7, 5), (0, 1, 5, 4), (9, 11, 15, 12), (6, 4, 8, 10), (5, 7, 11, 9), (4, 5, 9, 8), (13, 12, 16, 17), (8, 9, 12, 13), (11, 10, 14, 15), (10, 8, 13, 14), (17, 16, 96, 97), (15, 14, 18, 19), (14, 13, 17, 18), (12, 15, 19, 16), (20, 40, 57, 22), (22, 57, 56, 23), (23, 56, 55, 24), (24, 55, 54, 25), (25, 54, 53, 26), (26, 53, 52, 27), (27, 52, 51, 28), (28, 51, 50, 29), (29, 50, 49, 30), (30, 49, 48, 31), (31, 48, 47, 32), (32, 47, 46, 33), (33, 46, 45, 34), (34, 45, 44, 35), (35, 44, 43, 36), (36, 43, 42, 37), (37, 42, 41, 38), (38, 41, 39, 21), (77, 59, 76, 79), (79, 76, 75, 80), (80, 75, 74, 81), (81, 74, 73, 82), (82, 73, 72, 83), (83, 72, 71, 84), (84, 71, 70, 85), (85, 70, 69, 86), (86, 69, 68, 87), (87, 68, 67, 88), (88, 67, 66, 89), (89, 66, 65, 90), (90, 65, 64, 91), (91, 64, 63, 92), (92, 63, 62, 93), (93, 62, 61, 94), (94, 61, 60, 95), (95, 60, 58, 78), (0, 2, 58, 60, 61, 62, 63, 64, 65, 66, 67, 68, 69, 70, 71, 72, 73, 74, 75, 76, 59, 20, 22, 23, 24, 25, 26, 27, 28, 29, 30, 31, 32, 33, 34, 35, 36, 37, 38, 21), (96, 99, 103, 100), (19, 18, 98, 99), (18, 17, 97, 98), (16, 19, 99, 96), (101, 100, 104, 105), (97, 96, 100, 101), (99, 98, 102, 103), (98, 97, 101, 102), (107, 106, 110, 111), (103, 102, 106, 107), (102, 101, 105, 106), (100, 103, 107, 104), (108, 111, 115, 112), (106, 105, 109, 110), (104, 107, 111, 108), (105, 104, 108, 109), (113, 112, 115, 114), (109, 108, 112, 113), (111, 110, 114, 115), (110, 109, 113, 114)])
me_cube_005.polygons.foreach_set('use_smooth', [0, 0, 0, 0, 0, 0, 0, 0, 0, 0, 0, 0, 0, 1, 0, 0, 0, 0, 1, 0, 0, 0, 0, 0, 0, 0, 0, 0, 0, 0, 0, 0, 0, 0, 0, 0, 0, 0, 0, 0, 0, 0, 0, 0, 0, 0, 0, 0, 0, 0, 0, 0, 0, 0, 0, 0, 0, 0, 0, 0, 0, 0, 0, 0, 0, 0, 0, 0, 0, 0, 0, 0, 0, 0, 1, 0, 0, 0])
_uv = me_cube_005.uv_layers.new(name='UVMap')
_uv.uv.foreach_set('vector', [0.2232, 1.167, 0.7768, 1.167, 0.7768, 1.494, 0.2232, 1.494, 0.7768, 0.5, 0.2232, 0.5, 0.2232, 0.5, 0.7768, 0.5, 0.7768, 0.5, 1.33, 0.5, 1.33, 0.9403, 1.33, 0.9502, 1.329, 0.96, 1.327, 0.9696, 1.324, 0.9791, 1.32, 0.9882, 1.315, 0.997, 1.31, 1.005, 1.304, 1.013, 1.297, 1.02, 1.29, 1.027, 1.282, 1.033, 1.274, 1.038, 1.265, 1.043, 1.256, 1.047, 1.246, 1.05, 1.237, 1.052, 1.227, 1.053, 1.217, 1.054, 0.8901, 1.054, 0.8113, 1.122, 0.808, 1.115, 0.8048, 1.108, 0.8016, 1.101, 0.7986, 1.094, 0.7957, 1.086, 0.7929, 1.079, 0.7903, 1.072, 0.7879, 1.043, 0.7856, 1.013, 0.7836, 1.005, 0.7819, 0.997, 0.7803, 0.9882, 0.7791, 0.9791, 0.7781, 0.9696, 0.7774, 0.96, 0.7769, 0.9502, 0.7768, 0.9403, 0.2232, -0.4939, 0.7768, -0.4939, 0.7768, -0.0536, 0.2232, -0.0536, 0.2232, 0.5, 0.7768, 0.5, 0.7768, 0.9403, 0.2232, 0.9403, 0.7768, 0.5, 0.2232, 0.5, 0.2232, 0.5, 0.7768, 0.5, 0.2232, 0.5, -0.3304, 0.5, -0.3304, 0.5, 0.2232, 0.5, 1.33, 0.5, 0.7768, 0.5, 0.7768, 0.5, 1.33, 0.5, 0.2232, -0.0536, 0.7768, -0.0536, 0.7768, -0.0536, 0.2232, -0.0536, 1.33, 0.5, 0.7768, 0.5, 0.7768, 0.5, 1.33, 0.5, 0.2232, 0.5, -0.3304, 0.5, -0.3304, 0.5, 0.2232, 0.5, 1.33, 0.5, 0.7768, 0.5, 0.7768, 0.5, 1.33, 0.5, 0.2232, -0.0536, 0.7768, -0.0536, 0.7768, -0.0536, 0.2232, -0.0536, 0.2232, -0.0536, 0.7768, -0.0536, 0.7768, -0.0536, 0.2232, -0.0536, 0.2232, -0.0536, 0.7768, -0.0536, 0.7768, -0.0536, 0.2232, -0.0536, 0.7768, 0.5, 0.2232, 0.5, 0.2232, 0.5, 0.7768, 0.5, 0.2232, 0.5, -0.3304, 0.5, -0.3304, 0.5, 0.2232, 0.5, 0.2232, -0.0536, 0.7768, -0.0536, 0.7768, -0.0536, 0.2232, -0.0536, 0.7768, 0.5, 0.2232, 0.5, 0.2232, 0.5, 0.7768, 0.5, 0.2232, 0.5, -0.3304, 0.5, -0.3304, 0.5, 0.2232, 0.5, 1.33, 0.5, 0.7768, 0.5, 0.7768, 0.5, 1.33, 0.5, 0.2232, 1.494, 0.7768, 1.494, 0.7768, 1.504, 0.2232, 1.504, 0.2232, 1.504, 0.7768, 1.504, 0.7768, 1.514, 0.2232, 1.514, 0.2232, 1.514, 0.7768, 1.514, 0.7768, 1.523, 0.2232, 1.523, 0.2232, 1.523, 0.7768, 1.523, 0.7768, 1.533, 0.2232, 1.533, 0.2232, 1.533, 0.7768, 1.533, 0.7768, 1.542, 0.2232, 1.542, 0.2232, 1.542, 0.7768, 1.542, 0.7768, 1.551, 0.2232, 1.551, 0.2232, 1.551, 0.7768, 1.551, 0.7768, 1.559, 0.2232, 1.559, 0.2232, 1.559, 0.7768, 1.559, 0.7768, 1.567, 0.2232, 1.567, 0.2232, 1.567, 0.7768, 1.567, 0.7768, 1.607, 0.2232, 1.607, 0.2232, -0.6072, 0.7768, -0.6072, 0.7768, -0.5667, 0.2232, -0.5667, 0.2232, -0.5667, 0.7768, -0.5667, 0.7768, -0.5589, 0.2232, -0.5589, 0.2232, -0.5589, 0.7768, -0.5589, 0.7768, -0.5506, 0.2232, -0.5506, 0.2232, -0.5506, 0.7768, -0.5506, 0.7768, -0.5418, 0.2232, -0.5418, 0.2232, -0.5418, 0.7768, -0.5418, 0.7768, -0.5327, 0.2232, -0.5327, 0.2232, -0.5327, 0.7768, -0.5327, 0.7768, -0.5232, 0.2232, -0.5232, 0.2232, -0.5232, 0.7768, -0.5232, 0.7768, -0.5136, 0.2232, -0.5136, 0.2232, -0.5136, 0.7768, -0.5136, 0.7768, -0.5038, 0.2232, -0.5038, 0.2232, -0.5038, 0.7768, -0.5038, 0.7768, -0.4939, 0.2232, -0.4939, 0.7768, 1.167, 0.2232, 1.167, 0.1887, 1.122, 0.8113, 1.122, 0.8113, 1.122, 0.1887, 1.122, 0.192, 1.115, 0.808, 1.115, 0.808, 1.115, 0.192, 1.115, 0.1952, 1.108, 0.8048, 1.108, 0.8048, 1.108, 0.1952, 1.108, 0.1984, 1.101, 0.8016, 1.101, 0.8016, 1.101, 0.1984, 1.101, 0.2014, 1.094, 0.7986, 1.094, 0.7986, 1.094, 0.2014, 1.094, 0.2043, 1.086, 0.7957, 1.086, 0.7957, 1.086, 0.2043, 1.086, 0.2071, 1.079, 0.7929, 1.079, 0.7929, 1.079, 0.2071, 1.079, 0.2097, 1.072, 0.7903, 1.072, 0.7903, 1.072, 0.2097, 1.072, 0.2121, 1.043, 0.7879, 1.043, 0.7879, 1.043, 0.2121, 1.043, 0.2144, 1.013, 0.7856, 1.013, 0.7856, 1.013, 0.2144, 1.013, 0.2164, 1.005, 0.7836, 1.005, 0.7836, 1.005, 0.2164, 1.005, 0.2181, 0.997, 0.7819, 0.997, 0.7819, 0.997, 0.2181, 0.997, 0.2197, 0.9882, 0.7803, 0.9882, 0.7803, 0.9882, 0.2197, 0.9882, 0.2209, 0.9791, 0.7791, 0.9791, 0.7791, 0.9791, 0.2209, 0.9791, 0.2219, 0.9696, 0.7781, 0.9696, 0.7781, 0.9696, 0.2219, 0.9696, 0.2226, 0.96, 0.7774, 0.96, 0.7774, 0.96, 0.2226, 0.96, 0.2231, 0.9502, 0.7769, 0.9502, 0.7769, 0.9502, 0.2231, 0.9502, 0.2232, 0.9403, 0.7768, 0.9403, -0.3304, 0.5, 0.2232, 0.5, 0.2232, 0.9403, 0.2231, 0.9502, 0.2226, 0.96, 0.2219, 0.9696, 0.2209, 0.9791, 0.2197, 0.9882, 0.2181, 0.997, 0.2164, 1.005, 0.2144, 1.013, 0.2121, 1.043, 0.2097, 1.072, 0.2071, 1.079, 0.2043, 1.086, 0.2014, 1.094, 0.1984, 1.101, 0.1952, 1.108, 0.192, 1.115, 0.1887, 1.122, 0.1099, 1.054, -0.2171, 1.054, -0.227, 1.053, -0.2368, 1.052, -0.2464, 1.05, -0.2559, 1.047, -0.265, 1.043, -0.2738, 1.038, -0.2821, 1.033, -0.2899, 1.027, -0.2972, 1.02, -0.3039, 1.013, -0.3099, 1.005, -0.3152, 0.997, -0.3198, 0.9882, -0.3236, 0.9791, -0.3265, 0.9696, -0.3287, 0.96, -0.33, 0.9502, -0.3304, 0.9403, 1.33, 0.5, 0.7768, 0.5, 0.7768, 0.5, 1.33, 0.5, 0.7768, 0.5, 0.2232, 0.5, 0.2232, 0.5, 0.7768, 0.5, 0.2232, 0.5, -0.3304, 0.5, -0.3304, 0.5, 0.2232, 0.5, 1.33, 0.5, 0.7768, 0.5, 0.7768, 0.5, 1.33, 0.5, 0.2232, -0.0536, 0.7768, -0.0536, 0.7768, -0.0536, 0.2232, -0.0536, 0.2232, -0.0536, 0.7768, -0.0536, 0.7768, -0.0536, 0.2232, -0.0536, 0.7768, 0.5, 0.2232, 0.5, 0.2232, 0.5, 0.7768, 0.5, 0.2232, 0.5, -0.3304, 0.5, -0.3304, 0.5, 0.2232, 0.5, 0.7768, 0.5, 0.2232, 0.5, 0.2232, 0.5, 0.7768, 0.5, 0.7768, 0.5, 0.2232, 0.5, 0.2232, 0.5, 0.7768, 0.5, 0.2232, 0.5, -0.3304, 0.5, -0.3304, 0.5, 0.2232, 0.5, 1.33, 0.5, 0.7768, 0.5, 0.7768, 0.5, 1.33, 0.5, 1.33, 0.5, 0.7768, 0.5, 0.7768, 0.5, 1.33, 0.5, 0.2232, 0.5, -0.3304, 0.5, -0.3304, 0.5, 0.2232, 0.5, 1.33, 0.5, 0.7768, 0.5, 0.7768, 0.5, 1.33, 0.5, 0.2232, -0.0536, 0.7768, -0.0536, 0.7768, -0.0536, 0.2232, -0.0536, 0.2232, -0.0536, 0.7768, -0.0536, 0.7768, 0.5, 0.2232, 0.5, 0.2232, -0.0536, 0.7768, -0.0536, 0.7768, -0.0536, 0.2232, -0.0536, 0.7768, 0.5, 0.2232, 0.5, 0.2232, 0.5, 0.7768, 0.5, 0.2232, 0.5, -0.3304, 0.5, -0.3304, 0.5, 0.2232, 0.5])
me_cube_005.materials.append(mat_piel_001)
me_cube_005.use_remesh_fix_poles = True
me_cube_005.use_remesh_preserve_attributes = False
me_cube_005.use_mirror_vertex_groups = False
me_cube_005.update()

# ---- objects
ob_patadelder = bpy.data.objects.new('PataDelDer', me_cube_001)
ob_reposabrazosiz = bpy.data.objects.new('reposaBrazosIz', me_cube_004)
ob_reposabrazosiz_001 = bpy.data.objects.new('reposaBrazosIz.001', me_cube_006)
ob_cube = bpy.data.objects.new('Cube', me_cube_007)
ob_cube_001 = bpy.data.objects.new('Cube.001', me_cube_009)
ob_patadelder_001 = bpy.data.objects.new('PataDelDer.001', me_cube_008)
ob_patadelder_002 = bpy.data.objects.new('PataDelDer.002', me_cube_010)
ob_patadelder_003 = bpy.data.objects.new('PataDelDer.003', me_cube_011)
ob_light = bpy.data.objects.new('Light', light_light)
ob_camera = bpy.data.objects.new('Camera', cam_camera)
ob_tableroculo = bpy.data.objects.new('tableroCulo', me_cube_005)

# ---- transforms, parenting, visibility, modifiers, constraints
ob_patadelder.location = (3.449, 0.6585, 5.955)
ob_patadelder.scale = (1.0, 1.0, -1.072)
ob_patadelder.lineart.crease_threshold = 0.0
ob_reposabrazosiz.location = (-5.0, 5.0, 12.35)
ob_reposabrazosiz.scale = (0.2239, 1.0, 1.0)
ob_reposabrazosiz.lineart.crease_threshold = 0.0
_m = ob_reposabrazosiz.modifiers.new('Mirror', 'MIRROR')
ob_reposabrazosiz_001.location = (5.012, 5.0, 12.35)
ob_reposabrazosiz_001.scale = (0.2239, 1.0, 1.0)
ob_reposabrazosiz_001.lineart.crease_threshold = 0.0
_m = ob_reposabrazosiz_001.modifiers.new('Mirror', 'MIRROR')
ob_cube.location = (5.019, 4.98, 16.42)
ob_cube.lineart.crease_threshold = 0.0
_m = ob_cube.modifiers.new('Subdivision', 'SUBSURF')
_m.uv_smooth = 'PRESERVE_CORNERS'
_m.quality = 6
_m.render_levels = 6
ob_cube_001.location = (-5.147, 4.98, 16.42)
ob_cube_001.lineart.crease_threshold = 0.0
_m = ob_cube_001.modifiers.new('Subdivision', 'SUBSURF')
_m.uv_smooth = 'PRESERVE_CORNERS'
_m.quality = 6
_m.levels = 6
_m.render_levels = 6
ob_patadelder_001.location = (-3.124, 0.6585, 5.955)
ob_patadelder_001.scale = (1.0, 1.0, -1.072)
ob_patadelder_001.lineart.crease_threshold = 0.0
ob_patadelder_002.location = (-3.124, 7.732, 5.955)
ob_patadelder_002.scale = (1.0, 1.0, -1.072)
ob_patadelder_002.lineart.crease_threshold = 0.0
ob_patadelder_003.location = (3.378, 7.732, 5.955)
ob_patadelder_003.scale = (1.0, 1.0, -1.072)
ob_patadelder_003.lineart.crease_threshold = 0.0
ob_light.location = (4.076, 1.005, 5.904)
ob_light.rotation_euler = (0.6503, 0.05522, 1.866)
ob_light.lock_rotations_4d = False
ob_light.empty_display_type = 'ARROWS'
ob_light.color = (0.0, 0.0, 0.0, 0.0)
ob_light.lineart.crease_threshold = 0.0
ob_camera.location = (46.79, -38.37, 47.81)
ob_camera.rotation_euler = (1.046, -0.4756, 1.074)
ob_camera.lock_rotations_4d = False
ob_camera.empty_display_type = 'ARROWS'
ob_camera.color = (0.0, 0.0, 0.0, 0.0)
ob_camera.display_type = 'WIRE'
ob_camera.lineart.crease_threshold = 0.0
ob_tableroculo.location = (0.0, 4.202, 11.51)
ob_tableroculo.scale = (5.247, 5.247, 0.2988)
ob_tableroculo.lineart.crease_threshold = 0.0
_m = ob_tableroculo.modifiers.new('Smooth', 'SMOOTH')

# ---- collection membership
scene.collection.objects.link(ob_patadelder)
scene.collection.objects.link(ob_reposabrazosiz)
scene.collection.objects.link(ob_reposabrazosiz_001)
scene.collection.objects.link(ob_cube)
scene.collection.objects.link(ob_cube_001)
scene.collection.objects.link(ob_patadelder_001)
scene.collection.objects.link(ob_patadelder_002)
scene.collection.objects.link(ob_patadelder_003)
col_collection.objects.link(ob_light)
col_collection.objects.link(ob_camera)
col_collection.objects.link(ob_tableroculo)

# ---- scene / render settings (as saved in the file)
scene.camera = ob_camera
scene.frame_start = 1; scene.frame_end = 250; scene.frame_set(86)
scene.render.engine = 'BLENDER_EEVEE_NEXT'
scene.cycles.use_denoising = False
scene.cycles.samples = 128
scene.cycles.sampling_pattern = 'TABULATED_SOBOL'
scene.cycles.use_adaptive_sampling = False
scene.cycles.use_light_tree = False
scene.view_settings.view_transform = 'Filmic'
bpy.context.view_layer.update()
